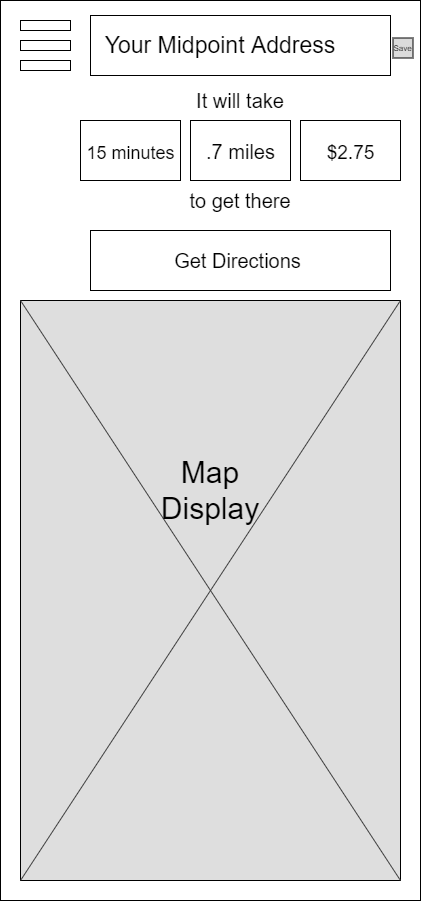

The diagram above was exported from draw.io. Its source (the exported page's mxGraphModel, read from the mxfile embedded in the PNG):
<mxGraphModel dx="2076" dy="1060" grid="1" gridSize="10" guides="1" tooltips="1" connect="1" arrows="1" fold="1" page="1" pageScale="1" pageWidth="850" pageHeight="1100" math="0" shadow="0">
  <root>
    <mxCell id="0" />
    <mxCell id="1" parent="0" />
    <mxCell id="2" value="" style="rounded=0;whiteSpace=wrap;html=1;" vertex="1" parent="1">
      <mxGeometry x="40" y="40" width="420" height="900" as="geometry" />
    </mxCell>
    <mxCell id="3" value="" style="rounded=0;whiteSpace=wrap;html=1;fillColor=#FFFFFF;" vertex="1" parent="1">
      <mxGeometry x="60" y="100" width="50" height="10" as="geometry" />
    </mxCell>
    <mxCell id="4" value="" style="rounded=0;whiteSpace=wrap;html=1;fillColor=#FFFFFF;" vertex="1" parent="1">
      <mxGeometry x="60" y="80" width="50" height="10" as="geometry" />
    </mxCell>
    <mxCell id="5" value="" style="rounded=0;whiteSpace=wrap;html=1;fillColor=#FFFFFF;" vertex="1" parent="1">
      <mxGeometry x="60" y="60" width="50" height="10" as="geometry" />
    </mxCell>
    <mxCell id="6" value="" style="rounded=0;whiteSpace=wrap;html=1;fillColor=#DEDEDE;" vertex="1" parent="1">
      <mxGeometry x="60" y="340" width="380" height="580" as="geometry" />
    </mxCell>
    <mxCell id="7" value="" style="endArrow=none;html=1;strokeColor=#404040;entryX=1;entryY=0;entryDx=0;entryDy=0;exitX=0;exitY=1;exitDx=0;exitDy=0;" edge="1" source="6" target="6" parent="1">
      <mxGeometry width="50" height="50" relative="1" as="geometry">
        <mxPoint x="390" y="630" as="sourcePoint" />
        <mxPoint x="440" y="580" as="targetPoint" />
      </mxGeometry>
    </mxCell>
    <mxCell id="8" value="" style="endArrow=none;html=1;strokeColor=#404040;exitX=0;exitY=0;exitDx=0;exitDy=0;entryX=1;entryY=1;entryDx=0;entryDy=0;" edge="1" source="6" target="6" parent="1">
      <mxGeometry width="50" height="50" relative="1" as="geometry">
        <mxPoint x="390" y="630" as="sourcePoint" />
        <mxPoint x="440" y="580" as="targetPoint" />
      </mxGeometry>
    </mxCell>
    <mxCell id="9" value="&lt;font style=&quot;font-size: 30px&quot;&gt;Map Display&lt;/font&gt;" style="text;html=1;strokeColor=none;fillColor=none;align=center;verticalAlign=middle;whiteSpace=wrap;rounded=0;" vertex="1" parent="1">
      <mxGeometry x="230" y="520" width="40" height="20" as="geometry" />
    </mxCell>
    <mxCell id="10" value="" style="rounded=0;whiteSpace=wrap;html=1;fillColor=#FFFFFF;" vertex="1" parent="1">
      <mxGeometry x="130" y="55" width="300" height="60" as="geometry" />
    </mxCell>
    <mxCell id="11" value="&lt;font style=&quot;font-size: 23px&quot;&gt;Your Midpoint Address&lt;br&gt;&lt;/font&gt;" style="text;html=1;strokeColor=none;fillColor=none;align=center;verticalAlign=middle;whiteSpace=wrap;rounded=0;" vertex="1" parent="1">
      <mxGeometry x="140" y="75" width="240" height="20" as="geometry" />
    </mxCell>
    <mxCell id="12" value="" style="whiteSpace=wrap;html=1;aspect=fixed;strokeColor=#000000;fillColor=#DBDBDB;fontSize=20;align=left;" vertex="1" parent="1">
      <mxGeometry x="432.5" y="77.5" width="20" height="20" as="geometry" />
    </mxCell>
    <mxCell id="13" value="&lt;font style=&quot;font-size: 8px&quot;&gt;Save&lt;/font&gt;" style="text;html=1;strokeColor=none;fillColor=none;align=center;verticalAlign=middle;whiteSpace=wrap;rounded=0;fontSize=20;" vertex="1" parent="1">
      <mxGeometry x="430" y="72.5" width="25" height="20" as="geometry" />
    </mxCell>
    <mxCell id="14" value="" style="rounded=0;whiteSpace=wrap;html=1;fillColor=#FFFFFF;" vertex="1" parent="1">
      <mxGeometry x="120" y="160" width="100" height="60" as="geometry" />
    </mxCell>
    <mxCell id="15" value="" style="rounded=0;whiteSpace=wrap;html=1;fillColor=#FFFFFF;" vertex="1" parent="1">
      <mxGeometry x="230" y="160" width="100" height="60" as="geometry" />
    </mxCell>
    <mxCell id="16" value="" style="rounded=0;whiteSpace=wrap;html=1;fillColor=#FFFFFF;" vertex="1" parent="1">
      <mxGeometry x="340" y="160" width="100" height="60" as="geometry" />
    </mxCell>
    <mxCell id="17" value="&lt;span style=&quot;font-weight: normal&quot;&gt;&lt;font style=&quot;font-size: 18px&quot;&gt;15 minutes&lt;/font&gt;&lt;/span&gt;" style="text;strokeColor=none;fillColor=none;html=1;fontSize=24;fontStyle=1;verticalAlign=middle;align=center;" vertex="1" parent="1">
      <mxGeometry x="120" y="170" width="100" height="40" as="geometry" />
    </mxCell>
    <mxCell id="18" value="&lt;span style=&quot;font-weight: normal&quot;&gt;&lt;font style=&quot;font-size: 20px&quot;&gt;.7 miles&lt;/font&gt;&lt;/span&gt;" style="text;strokeColor=none;fillColor=none;html=1;fontSize=24;fontStyle=1;verticalAlign=middle;align=center;" vertex="1" parent="1">
      <mxGeometry x="230" y="170" width="100" height="40" as="geometry" />
    </mxCell>
    <mxCell id="19" value="&lt;span style=&quot;font-weight: normal&quot;&gt;&lt;font style=&quot;font-size: 19px&quot;&gt;$2.75&lt;/font&gt;&lt;/span&gt;" style="text;strokeColor=none;fillColor=none;html=1;fontSize=24;fontStyle=1;verticalAlign=middle;align=center;" vertex="1" parent="1">
      <mxGeometry x="340" y="170" width="100" height="40" as="geometry" />
    </mxCell>
    <mxCell id="20" value="" style="rounded=0;whiteSpace=wrap;html=1;strokeColor=#000000;fillColor=#FFFFFF;fontSize=20;align=left;" vertex="1" parent="1">
      <mxGeometry x="130" y="270" width="300" height="60" as="geometry" />
    </mxCell>
    <mxCell id="21" value="Get Directions" style="text;html=1;strokeColor=none;fillColor=none;align=center;verticalAlign=middle;whiteSpace=wrap;rounded=0;fontSize=20;" vertex="1" parent="1">
      <mxGeometry x="145" y="290" width="265" height="20" as="geometry" />
    </mxCell>
    <mxCell id="22" value="It will take" style="text;html=1;strokeColor=none;fillColor=none;align=center;verticalAlign=middle;whiteSpace=wrap;rounded=0;fontSize=20;" vertex="1" parent="1">
      <mxGeometry x="130" y="130" width="300" height="20" as="geometry" />
    </mxCell>
    <mxCell id="23" value="to get there" style="text;html=1;strokeColor=none;fillColor=none;align=center;verticalAlign=middle;whiteSpace=wrap;rounded=0;fontSize=20;" vertex="1" parent="1">
      <mxGeometry x="210" y="230" width="140" height="20" as="geometry" />
    </mxCell>
  </root>
</mxGraphModel>